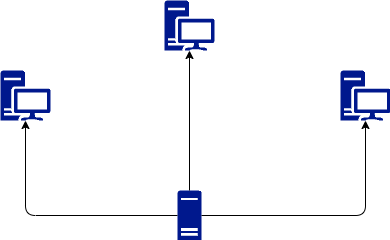

The diagram above was exported from draw.io. Its source (the exported page's mxGraphModel, read from the mxfile embedded in the PNG):
<mxGraphModel dx="727" dy="382" grid="1" gridSize="10" guides="1" tooltips="1" connect="1" arrows="1" fold="1" page="1" pageScale="1" pageWidth="827" pageHeight="1169" math="0" shadow="0">
  <root>
    <mxCell id="0" />
    <mxCell id="1" parent="0" />
    <mxCell id="YaveYvN9AAmAnp9Jcpkp-3" value="" style="sketch=0;aspect=fixed;pointerEvents=1;shadow=0;dashed=0;html=1;strokeColor=none;labelPosition=center;verticalLabelPosition=bottom;verticalAlign=top;align=center;fillColor=#00188D;shape=mxgraph.mscae.enterprise.server_generic" vertex="1" parent="1">
      <mxGeometry x="387" y="340" width="24" height="50" as="geometry" />
    </mxCell>
    <mxCell id="YaveYvN9AAmAnp9Jcpkp-4" value="" style="sketch=0;aspect=fixed;pointerEvents=1;shadow=0;dashed=0;html=1;strokeColor=none;labelPosition=center;verticalLabelPosition=bottom;verticalAlign=top;align=center;fillColor=#00188D;shape=mxgraph.mscae.enterprise.workstation_client" vertex="1" parent="1">
      <mxGeometry x="210" y="220" width="50" height="50" as="geometry" />
    </mxCell>
    <mxCell id="YaveYvN9AAmAnp9Jcpkp-6" value="" style="sketch=0;aspect=fixed;pointerEvents=1;shadow=0;dashed=0;html=1;strokeColor=none;labelPosition=center;verticalLabelPosition=bottom;verticalAlign=top;align=center;fillColor=#00188D;shape=mxgraph.mscae.enterprise.workstation_client" vertex="1" parent="1">
      <mxGeometry x="550" y="220" width="50" height="50" as="geometry" />
    </mxCell>
    <mxCell id="YaveYvN9AAmAnp9Jcpkp-10" style="edgeStyle=orthogonalEdgeStyle;rounded=0;orthogonalLoop=1;jettySize=auto;html=1;startArrow=classic;startFill=1;endArrow=none;endFill=0;" edge="1" parent="1" source="YaveYvN9AAmAnp9Jcpkp-7" target="YaveYvN9AAmAnp9Jcpkp-3">
      <mxGeometry relative="1" as="geometry" />
    </mxCell>
    <mxCell id="YaveYvN9AAmAnp9Jcpkp-7" value="" style="sketch=0;aspect=fixed;pointerEvents=1;shadow=0;dashed=0;html=1;strokeColor=none;labelPosition=center;verticalLabelPosition=bottom;verticalAlign=top;align=center;fillColor=#00188D;shape=mxgraph.mscae.enterprise.workstation_client" vertex="1" parent="1">
      <mxGeometry x="374" y="150" width="50" height="50" as="geometry" />
    </mxCell>
    <mxCell id="YaveYvN9AAmAnp9Jcpkp-9" style="edgeStyle=orthogonalEdgeStyle;rounded=1;orthogonalLoop=1;jettySize=auto;html=1;entryX=0;entryY=0.5;entryDx=0;entryDy=0;entryPerimeter=0;endArrow=none;endFill=0;startArrow=classic;startFill=1;" edge="1" parent="1" source="YaveYvN9AAmAnp9Jcpkp-4" target="YaveYvN9AAmAnp9Jcpkp-3">
      <mxGeometry relative="1" as="geometry">
        <mxPoint x="434.192" y="365.30000000000007" as="targetPoint" />
        <Array as="points">
          <mxPoint x="235" y="365" />
        </Array>
      </mxGeometry>
    </mxCell>
    <mxCell id="YaveYvN9AAmAnp9Jcpkp-11" style="edgeStyle=orthogonalEdgeStyle;orthogonalLoop=1;jettySize=auto;html=1;entryX=1;entryY=0.5;entryDx=0;entryDy=0;entryPerimeter=0;rounded=1;endArrow=none;endFill=0;startArrow=classic;startFill=1;" edge="1" parent="1" source="YaveYvN9AAmAnp9Jcpkp-6" target="YaveYvN9AAmAnp9Jcpkp-3">
      <mxGeometry relative="1" as="geometry">
        <Array as="points">
          <mxPoint x="575" y="365" />
        </Array>
      </mxGeometry>
    </mxCell>
  </root>
</mxGraphModel>